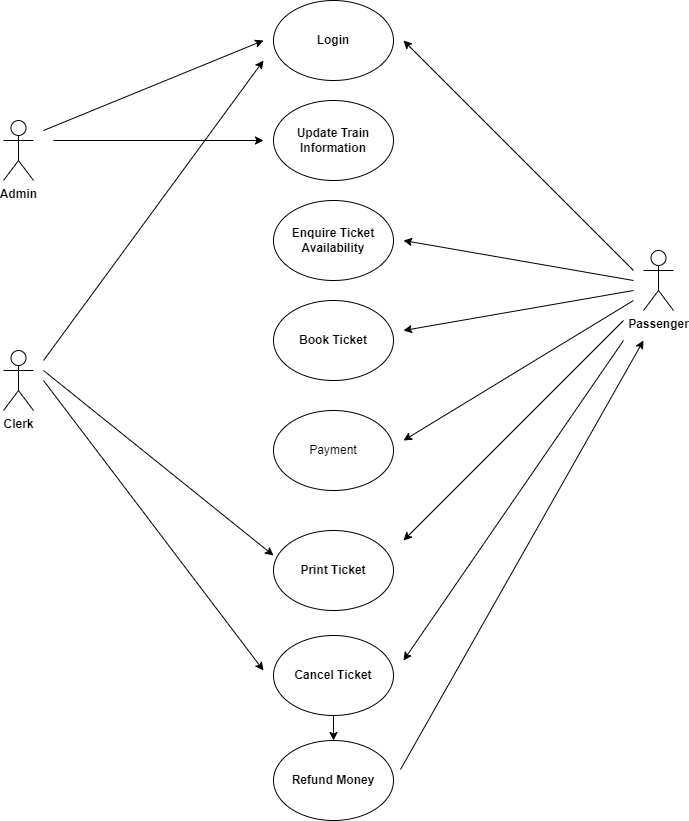

The diagram above was exported from draw.io. Its source (the exported page's mxGraphModel, read from the mxfile embedded in the PNG):
<mxGraphModel dx="868" dy="482" grid="1" gridSize="10" guides="1" tooltips="1" connect="1" arrows="1" fold="1" page="1" pageScale="1" pageWidth="827" pageHeight="1169" math="0" shadow="0">
  <root>
    <mxCell id="0" />
    <mxCell id="1" parent="0" />
    <mxCell id="PymrAyQpQcxz9r7d7AiT-1" value="&lt;b&gt;Admin&lt;/b&gt;" style="shape=umlActor;verticalLabelPosition=bottom;verticalAlign=top;html=1;outlineConnect=0;" vertex="1" parent="1">
      <mxGeometry x="90" y="150" width="30" height="60" as="geometry" />
    </mxCell>
    <mxCell id="PymrAyQpQcxz9r7d7AiT-2" value="&lt;b&gt;Passenger&lt;/b&gt;" style="shape=umlActor;verticalLabelPosition=bottom;verticalAlign=top;html=1;outlineConnect=0;" vertex="1" parent="1">
      <mxGeometry x="730" y="280" width="30" height="60" as="geometry" />
    </mxCell>
    <mxCell id="PymrAyQpQcxz9r7d7AiT-3" value="&lt;b&gt;Clerk&lt;/b&gt;" style="shape=umlActor;verticalLabelPosition=bottom;verticalAlign=top;html=1;outlineConnect=0;" vertex="1" parent="1">
      <mxGeometry x="90" y="380" width="30" height="60" as="geometry" />
    </mxCell>
    <mxCell id="PymrAyQpQcxz9r7d7AiT-4" value="&lt;b&gt;Login&lt;/b&gt;" style="ellipse;whiteSpace=wrap;html=1;" vertex="1" parent="1">
      <mxGeometry x="360" y="30" width="120" height="80" as="geometry" />
    </mxCell>
    <mxCell id="PymrAyQpQcxz9r7d7AiT-5" value="&lt;b&gt;Update Train Information&lt;/b&gt;" style="ellipse;whiteSpace=wrap;html=1;" vertex="1" parent="1">
      <mxGeometry x="360" y="130" width="120" height="80" as="geometry" />
    </mxCell>
    <mxCell id="PymrAyQpQcxz9r7d7AiT-6" value="&lt;b&gt;Enquire Ticket Availability&lt;/b&gt;" style="ellipse;whiteSpace=wrap;html=1;" vertex="1" parent="1">
      <mxGeometry x="360" y="230" width="120" height="80" as="geometry" />
    </mxCell>
    <mxCell id="PymrAyQpQcxz9r7d7AiT-7" value="&lt;b&gt;Book Ticket&lt;/b&gt;" style="ellipse;whiteSpace=wrap;html=1;" vertex="1" parent="1">
      <mxGeometry x="360" y="330" width="120" height="80" as="geometry" />
    </mxCell>
    <mxCell id="PymrAyQpQcxz9r7d7AiT-8" value="&lt;b&gt;Cancel Ticket&lt;/b&gt;" style="ellipse;whiteSpace=wrap;html=1;" vertex="1" parent="1">
      <mxGeometry x="360" y="665" width="120" height="80" as="geometry" />
    </mxCell>
    <mxCell id="PymrAyQpQcxz9r7d7AiT-9" value="&lt;b&gt;Print Ticket&lt;/b&gt;" style="ellipse;whiteSpace=wrap;html=1;" vertex="1" parent="1">
      <mxGeometry x="360" y="560" width="120" height="80" as="geometry" />
    </mxCell>
    <mxCell id="PymrAyQpQcxz9r7d7AiT-10" value="&lt;b&gt;Refund Money&lt;/b&gt;" style="ellipse;whiteSpace=wrap;html=1;" vertex="1" parent="1">
      <mxGeometry x="360" y="770" width="120" height="80" as="geometry" />
    </mxCell>
    <mxCell id="PymrAyQpQcxz9r7d7AiT-12" value="" style="endArrow=classic;html=1;rounded=0;" edge="1" parent="1">
      <mxGeometry width="50" height="50" relative="1" as="geometry">
        <mxPoint x="130" y="160" as="sourcePoint" />
        <mxPoint x="350" y="70" as="targetPoint" />
      </mxGeometry>
    </mxCell>
    <mxCell id="PymrAyQpQcxz9r7d7AiT-13" value="" style="endArrow=classic;html=1;rounded=0;" edge="1" parent="1">
      <mxGeometry width="50" height="50" relative="1" as="geometry">
        <mxPoint x="130" y="390" as="sourcePoint" />
        <mxPoint x="350" y="90" as="targetPoint" />
      </mxGeometry>
    </mxCell>
    <mxCell id="PymrAyQpQcxz9r7d7AiT-14" value="" style="endArrow=classic;html=1;rounded=0;" edge="1" parent="1">
      <mxGeometry width="50" height="50" relative="1" as="geometry">
        <mxPoint x="140" y="170" as="sourcePoint" />
        <mxPoint x="350" y="170" as="targetPoint" />
      </mxGeometry>
    </mxCell>
    <mxCell id="PymrAyQpQcxz9r7d7AiT-15" value="" style="endArrow=classic;html=1;rounded=0;" edge="1" parent="1">
      <mxGeometry width="50" height="50" relative="1" as="geometry">
        <mxPoint x="720" y="310" as="sourcePoint" />
        <mxPoint x="490" y="270" as="targetPoint" />
      </mxGeometry>
    </mxCell>
    <mxCell id="PymrAyQpQcxz9r7d7AiT-16" value="" style="endArrow=classic;html=1;rounded=0;" edge="1" parent="1">
      <mxGeometry width="50" height="50" relative="1" as="geometry">
        <mxPoint x="720" y="320" as="sourcePoint" />
        <mxPoint x="490" y="360" as="targetPoint" />
      </mxGeometry>
    </mxCell>
    <mxCell id="PymrAyQpQcxz9r7d7AiT-17" value="" style="endArrow=classic;html=1;rounded=0;" edge="1" parent="1">
      <mxGeometry width="50" height="50" relative="1" as="geometry">
        <mxPoint x="720" y="330" as="sourcePoint" />
        <mxPoint x="490" y="470" as="targetPoint" />
      </mxGeometry>
    </mxCell>
    <mxCell id="PymrAyQpQcxz9r7d7AiT-18" value="" style="endArrow=classic;html=1;rounded=0;" edge="1" parent="1">
      <mxGeometry width="50" height="50" relative="1" as="geometry">
        <mxPoint x="710" y="350" as="sourcePoint" />
        <mxPoint x="490" y="570" as="targetPoint" />
      </mxGeometry>
    </mxCell>
    <mxCell id="PymrAyQpQcxz9r7d7AiT-19" value="" style="endArrow=classic;html=1;rounded=0;exitX=1.058;exitY=0.363;exitDx=0;exitDy=0;exitPerimeter=0;" edge="1" parent="1" source="PymrAyQpQcxz9r7d7AiT-10">
      <mxGeometry width="50" height="50" relative="1" as="geometry">
        <mxPoint x="364" y="545" as="sourcePoint" />
        <mxPoint x="730" y="370" as="targetPoint" />
      </mxGeometry>
    </mxCell>
    <mxCell id="PymrAyQpQcxz9r7d7AiT-20" value="" style="endArrow=classic;html=1;rounded=0;" edge="1" parent="1">
      <mxGeometry width="50" height="50" relative="1" as="geometry">
        <mxPoint x="130" y="400" as="sourcePoint" />
        <mxPoint x="360" y="585" as="targetPoint" />
      </mxGeometry>
    </mxCell>
    <mxCell id="PymrAyQpQcxz9r7d7AiT-21" value="" style="endArrow=classic;html=1;rounded=0;" edge="1" parent="1">
      <mxGeometry width="50" height="50" relative="1" as="geometry">
        <mxPoint x="130" y="410" as="sourcePoint" />
        <mxPoint x="350" y="700" as="targetPoint" />
      </mxGeometry>
    </mxCell>
    <mxCell id="PymrAyQpQcxz9r7d7AiT-22" value="" style="endArrow=classic;html=1;rounded=0;exitX=0.5;exitY=1;exitDx=0;exitDy=0;" edge="1" parent="1" source="PymrAyQpQcxz9r7d7AiT-8" target="PymrAyQpQcxz9r7d7AiT-10">
      <mxGeometry width="50" height="50" relative="1" as="geometry">
        <mxPoint x="390" y="670" as="sourcePoint" />
        <mxPoint x="440" y="620" as="targetPoint" />
      </mxGeometry>
    </mxCell>
    <mxCell id="PymrAyQpQcxz9r7d7AiT-23" value="" style="endArrow=classic;html=1;rounded=0;" edge="1" parent="1">
      <mxGeometry width="50" height="50" relative="1" as="geometry">
        <mxPoint x="720" y="300" as="sourcePoint" />
        <mxPoint x="490" y="70" as="targetPoint" />
      </mxGeometry>
    </mxCell>
    <mxCell id="PymrAyQpQcxz9r7d7AiT-24" value="Payment" style="ellipse;whiteSpace=wrap;html=1;" vertex="1" parent="1">
      <mxGeometry x="360" y="440" width="120" height="80" as="geometry" />
    </mxCell>
    <mxCell id="PymrAyQpQcxz9r7d7AiT-25" value="" style="endArrow=classic;html=1;rounded=0;" edge="1" parent="1">
      <mxGeometry width="50" height="50" relative="1" as="geometry">
        <mxPoint x="710" y="370" as="sourcePoint" />
        <mxPoint x="490" y="690" as="targetPoint" />
      </mxGeometry>
    </mxCell>
  </root>
</mxGraphModel>